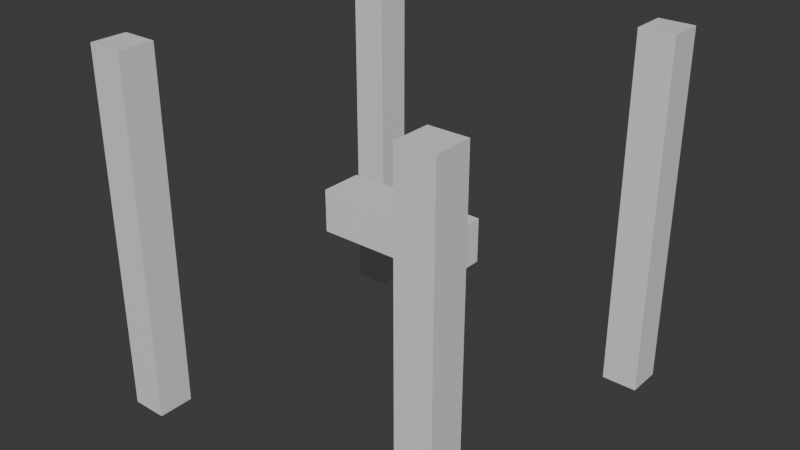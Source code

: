 # Source: rigid_clip.blend  (saved by Blender 5.2.45; exported with 4.5.12 LTS)
import bpy
from mathutils import Matrix  # noqa: F401  (used for matrix-valued properties, if any)

bpy.ops.wm.read_factory_settings(use_empty=True)
scene = bpy.context.scene
scene.name = 'Scene'

# ---- collections
col_collection = bpy.data.collections.new('Collection'); scene.collection.children.link(col_collection)

# ---- materials (node trees are filled in below, after node groups)
mat_surface = bpy.data.materials.new('surface')

# ---- material node trees
mat_surface.use_nodes = True; mat_surface.node_tree.nodes.clear()
_N = mat_surface.node_tree.nodes; _L = mat_surface.node_tree.links
n0 = _N.new('ShaderNodeBsdfPrincipled'); n0.name = 'Principled BSDF'; n0.location = (-200, 100)
n0.inputs[10].default_value = 0.005
n1 = _N.new('ShaderNodeOutputMaterial'); n1.name = 'Material Output'; n1.location = (200, 100)
_L.new(n0.outputs[0], n1.inputs[0])
n1.is_active_output = True

# ---- world
world_world = bpy.data.worlds.new('World'); scene.world = world_world
world_world.use_nodes = True; world_world.node_tree.nodes.clear()
_N = world_world.node_tree.nodes; _L = world_world.node_tree.links
n0 = _N.new('ShaderNodeOutputWorld'); n0.name = 'World Output'; n0.location = (200, 100)
n1 = _N.new('ShaderNodeBackground'); n1.name = 'Background'; n1.location = (-200, 100)
n1.inputs[0].default_value = (0.05088, 0.05088, 0.05088, 1.0)
_L.new(n1.outputs[0], n0.inputs[0])
n0.is_active_output = True
world_world.color = (0.05088, 0.05088, 0.05088)
world_world.sun_shadow_jitter_overblur = 0.0

# ---- meshes
me_cube_001 = bpy.data.meshes.new('Cube.001')
me_cube_001.from_pydata([(-0.5, -0.5, -0.5), (-0.5, -0.5, 0.5), (-0.5, -0.4, -0.5), (-0.5, -0.4, 0.5), (-0.4, -0.5, -0.5), (-0.4, -0.5, 0.5), (-0.4, -0.4, -0.5), (-0.4, -0.4, 0.5), (-0.5, 0.4, -0.5), (-0.5, 0.4, 0.5), (-0.5, 0.5, -0.5), (-0.5, 0.5, 0.5), (-0.4, 0.4, -0.5), (-0.4, 0.4, 0.5), (-0.4, 0.5, -0.5), (-0.4, 0.5, 0.5), (0.4, -0.5, -0.5), (0.4, -0.5, 0.5), (0.4, -0.4, -0.5), (0.4, -0.4, 0.5), (0.5, -0.5, -0.5), (0.5, -0.5, 0.5), (0.5, -0.4, -0.5), (0.5, -0.4, 0.5), (0.4, 0.4, -0.5), (0.4, 0.4, 0.5), (0.4, 0.5, -0.5), (0.4, 0.5, 0.5), (0.5, 0.4, -0.5), (0.5, 0.4, 0.5), (0.5, 0.5, -0.5), (0.5, 0.5, 0.5)], [], [(0, 1, 3, 2), (2, 3, 7, 6), (6, 7, 5, 4), (4, 5, 1, 0), (2, 6, 4, 0), (7, 3, 1, 5), (8, 9, 11, 10), (10, 11, 15, 14), (14, 15, 13, 12), (12, 13, 9, 8), (10, 14, 12, 8), (15, 11, 9, 13), (16, 17, 19, 18), (18, 19, 23, 22), (22, 23, 21, 20), (20, 21, 17, 16), (18, 22, 20, 16), (23, 19, 17, 21), (24, 25, 27, 26), (26, 27, 31, 30), (30, 31, 29, 28), (28, 29, 25, 24), (26, 30, 28, 24), (31, 27, 25, 29)])
_uv = me_cube_001.uv_layers.new(name='UVMap')
_uv.uv.foreach_set('vector', [0.375, 0.0, 0.625, 0.0, 0.625, 0.25, 0.375, 0.25, 0.375, 0.25, 0.625, 0.25, 0.625, 0.5, 0.375, 0.5, 0.375, 0.5, 0.625, 0.5, 0.625, 0.75, 0.375, 0.75, 0.375, 0.75, 0.625, 0.75, 0.625, 1.0, 0.375, 1.0, 0.125, 0.5, 0.375, 0.5, 0.375, 0.75, 0.125, 0.75, 0.625, 0.5, 0.875, 0.5, 0.875, 0.75, 0.625, 0.75, 0.375, 0.0, 0.625, 0.0, 0.625, 0.25, 0.375, 0.25, 0.375, 0.25, 0.625, 0.25, 0.625, 0.5, 0.375, 0.5, 0.375, 0.5, 0.625, 0.5, 0.625, 0.75, 0.375, 0.75, 0.375, 0.75, 0.625, 0.75, 0.625, 1.0, 0.375, 1.0, 0.125, 0.5, 0.375, 0.5, 0.375, 0.75, 0.125, 0.75, 0.625, 0.5, 0.875, 0.5, 0.875, 0.75, 0.625, 0.75, 0.375, 0.0, 0.625, 0.0, 0.625, 0.25, 0.375, 0.25, 0.375, 0.25, 0.625, 0.25, 0.625, 0.5, 0.375, 0.5, 0.375, 0.5, 0.625, 0.5, 0.625, 0.75, 0.375, 0.75, 0.375, 0.75, 0.625, 0.75, 0.625, 1.0, 0.375, 1.0, 0.125, 0.5, 0.375, 0.5, 0.375, 0.75, 0.125, 0.75, 0.625, 0.5, 0.875, 0.5, 0.875, 0.75, 0.625, 0.75, 0.375, 0.0, 0.625, 0.0, 0.625, 0.25, 0.375, 0.25, 0.375, 0.25, 0.625, 0.25, 0.625, 0.5, 0.375, 0.5, 0.375, 0.5, 0.625, 0.5, 0.625, 0.75, 0.375, 0.75, 0.375, 0.75, 0.625, 0.75, 0.625, 1.0, 0.375, 1.0, 0.125, 0.5, 0.375, 0.5, 0.375, 0.75, 0.125, 0.75, 0.625, 0.5, 0.875, 0.5, 0.875, 0.75, 0.625, 0.75])
me_cube_001.materials.append(mat_surface)
me_cube_001.update()
me_cube_005 = bpy.data.meshes.new('Cube.005')
me_cube_005.from_pydata([(-0.2, -0.06, -0.06), (-0.2, -0.06, 0.06), (-0.2, 0.06, -0.06), (-0.2, 0.06, 0.06), (0.2, -0.06, -0.06), (0.2, -0.06, 0.06), (0.2, 0.06, -0.06), (0.2, 0.06, 0.06)], [], [(0, 1, 3, 2), (2, 3, 7, 6), (6, 7, 5, 4), (4, 5, 1, 0), (2, 6, 4, 0), (7, 3, 1, 5)])
_uv = me_cube_005.uv_layers.new(name='UVMap')
_uv.uv.foreach_set('vector', [0.375, 0.0, 0.625, 0.0, 0.625, 0.25, 0.375, 0.25, 0.375, 0.25, 0.625, 0.25, 0.625, 0.5, 0.375, 0.5, 0.375, 0.5, 0.625, 0.5, 0.625, 0.75, 0.375, 0.75, 0.375, 0.75, 0.625, 0.75, 0.625, 1.0, 0.375, 1.0, 0.125, 0.5, 0.375, 0.5, 0.375, 0.75, 0.125, 0.75, 0.625, 0.5, 0.875, 0.5, 0.875, 0.75, 0.625, 0.75])
me_cube_005.materials.append(mat_surface)
me_cube_005.update()

# ---- objects
ob_frame = bpy.data.objects.new('frame', me_cube_001)
ob_arm = bpy.data.objects.new('arm', me_cube_005)

# ---- transforms, parenting, visibility, modifiers, constraints
ob_frame.location = (0.0, 0.0, 0.0)
ob_arm.location = (0.0, 0.0, 0.0)
ob_arm.rotation_mode = 'QUATERNION'
ob_arm.rotation_quaternion = (1.0, 0.0, 0.0, 0.0)

# ---- collection membership
col_collection.objects.link(ob_frame)
col_collection.objects.link(ob_arm)

# ---- scene / render settings (as saved in the file)
scene.frame_start = 0; scene.frame_end = 72; scene.frame_set(0)
scene.render.engine = 'BLENDER_EEVEE_NEXT'
scene.render.bake_bias = 0.0
scene.render.bake_samples = 0
scene.render.compositor_device = 'GPU'
scene.eevee.use_volume_custom_range = False
scene.eevee.fast_gi_thickness_near = 0.1
scene.eevee.fast_gi_thickness_far = 0.0
scene.eevee.ray_tracing_options.screen_trace_thickness = 0.1
bpy.context.view_layer.update()

# ---- added for rendering (the .blend has no active camera and no usable light): camera, sun
cam_auto = bpy.data.cameras.new('AutoCamera')
cam_auto.lens = 50.0
cam_auto.sensor_width = 36.0
cam_auto.clip_end = 1000.0
ob_auto_camera = bpy.data.objects.new('AutoCamera', cam_auto)
scene.collection.objects.link(ob_auto_camera)
ob_auto_camera.location = (1.60254, -1.92304, 1.28203)
ob_auto_camera.rotation_euler = (1.09748, -7.21219e-08, 0.694738)
scene.camera = ob_auto_camera
light_auto_sun = bpy.data.lights.new('AutoSun', 'SUN')
light_auto_sun.energy = 3.0
light_auto_sun.angle = 0.0523599
ob_auto_sun = bpy.data.objects.new('AutoSun', light_auto_sun)
scene.collection.objects.link(ob_auto_sun)
ob_auto_sun.rotation_euler = (0.872665, 0.174533, 0.523599)
bpy.context.view_layer.update()
